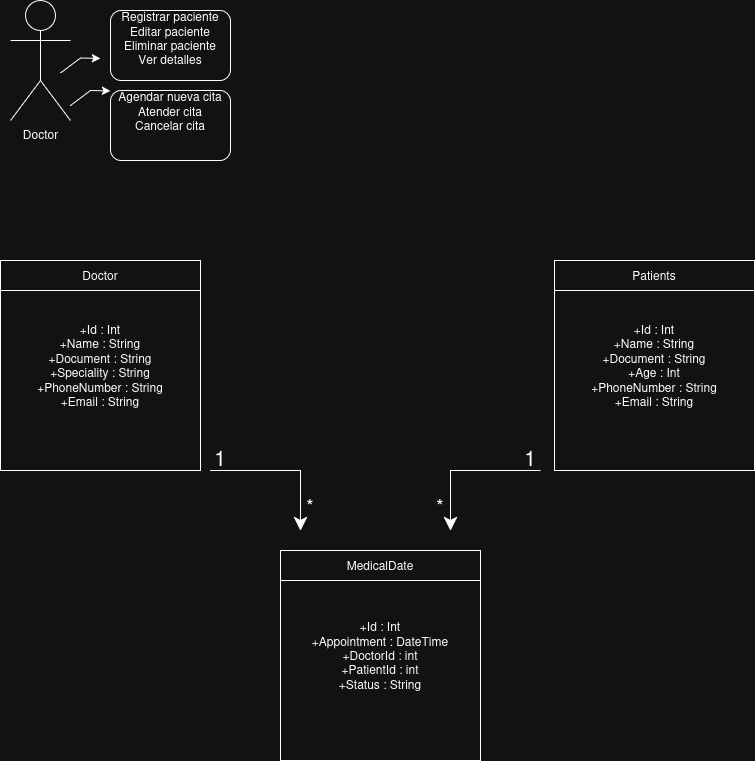

The diagram above was exported from draw.io. Its source (the exported page's mxGraphModel, read from the mxfile embedded in the PNG):
<mxGraphModel dx="1360" dy="795" grid="1" gridSize="10" guides="1" tooltips="1" connect="1" arrows="1" fold="1" page="1" pageScale="1" pageWidth="827" pageHeight="1169" math="0" shadow="0">
  <root>
    <mxCell id="0" />
    <mxCell id="1" parent="0" />
    <mxCell id="dQz3eFOKCZw2tEfxkK58-2" value="&lt;div&gt;+Id : Int&lt;br&gt;+Name : String&lt;br&gt;+Document : String&lt;br&gt;+Speciality : String&lt;br&gt;+PhoneNumber : String&lt;br&gt;+Email : String&lt;/div&gt;" style="rounded=0;whiteSpace=wrap;html=1;" vertex="1" parent="1">
      <mxGeometry x="30" y="270" width="200" height="210" as="geometry" />
    </mxCell>
    <mxCell id="dQz3eFOKCZw2tEfxkK58-4" value="Doctor" style="rounded=0;whiteSpace=wrap;html=1;" vertex="1" parent="1">
      <mxGeometry x="30" y="270" width="200" height="30" as="geometry" />
    </mxCell>
    <mxCell id="dQz3eFOKCZw2tEfxkK58-6" value="&lt;div&gt;+Id : Int&lt;br&gt;+Name : String&lt;br&gt;+Document : String&lt;br&gt;+Age : Int&lt;br&gt;+PhoneNumber : String&lt;br&gt;+Email : String&lt;/div&gt;" style="rounded=0;whiteSpace=wrap;html=1;" vertex="1" parent="1">
      <mxGeometry x="584" y="270" width="200" height="210" as="geometry" />
    </mxCell>
    <mxCell id="dQz3eFOKCZw2tEfxkK58-7" value="Patients" style="rounded=0;whiteSpace=wrap;html=1;" vertex="1" parent="1">
      <mxGeometry x="584" y="270" width="200" height="30" as="geometry" />
    </mxCell>
    <mxCell id="dQz3eFOKCZw2tEfxkK58-8" value="+Id : Int&lt;br&gt;&lt;div&gt;+Appointment : DateTime&lt;/div&gt;&lt;div&gt;+DoctorId : int&lt;br&gt;+PatientId : int&lt;br&gt;+Status : String&lt;/div&gt;" style="rounded=0;whiteSpace=wrap;html=1;" vertex="1" parent="1">
      <mxGeometry x="310" y="560" width="200" height="210" as="geometry" />
    </mxCell>
    <mxCell id="dQz3eFOKCZw2tEfxkK58-9" value="MedicalDate" style="rounded=0;whiteSpace=wrap;html=1;" vertex="1" parent="1">
      <mxGeometry x="310" y="560" width="200" height="30" as="geometry" />
    </mxCell>
    <mxCell id="dQz3eFOKCZw2tEfxkK58-11" value="" style="endArrow=classic;html=1;rounded=0;startSize=24;endSize=11;" edge="1" parent="1">
      <mxGeometry width="50" height="50" relative="1" as="geometry">
        <mxPoint x="240" y="480" as="sourcePoint" />
        <mxPoint x="330" y="540" as="targetPoint" />
        <Array as="points">
          <mxPoint x="330" y="480" />
        </Array>
      </mxGeometry>
    </mxCell>
    <mxCell id="dQz3eFOKCZw2tEfxkK58-13" value="" style="endArrow=classic;html=1;rounded=0;startSize=24;endSize=11;" edge="1" parent="1">
      <mxGeometry width="50" height="50" relative="1" as="geometry">
        <mxPoint x="570" y="480" as="sourcePoint" />
        <mxPoint x="480" y="540" as="targetPoint" />
        <Array as="points">
          <mxPoint x="480" y="480" />
        </Array>
      </mxGeometry>
    </mxCell>
    <mxCell id="dQz3eFOKCZw2tEfxkK58-15" value="&lt;div&gt;&lt;font style=&quot;font-size: 21px;&quot;&gt;1&lt;/font&gt;&lt;/div&gt;&lt;div&gt;&lt;br&gt;&lt;/div&gt;" style="text;html=1;whiteSpace=wrap;strokeColor=none;fillColor=none;align=center;verticalAlign=middle;rounded=0;perimeterSpacing=3;strokeWidth=9;" vertex="1" parent="1">
      <mxGeometry x="220" y="460" width="60" height="30" as="geometry" />
    </mxCell>
    <mxCell id="dQz3eFOKCZw2tEfxkK58-16" value="&lt;font style=&quot;font-size: 19px;&quot;&gt;*&lt;/font&gt;" style="text;html=1;whiteSpace=wrap;strokeColor=none;fillColor=none;align=center;verticalAlign=middle;rounded=0;" vertex="1" parent="1">
      <mxGeometry x="310" y="500" width="60" height="30" as="geometry" />
    </mxCell>
    <mxCell id="dQz3eFOKCZw2tEfxkK58-17" value="&lt;div&gt;&lt;font style=&quot;font-size: 21px;&quot;&gt;1&lt;/font&gt;&lt;/div&gt;&lt;div&gt;&lt;br&gt;&lt;/div&gt;" style="text;html=1;whiteSpace=wrap;strokeColor=none;fillColor=none;align=center;verticalAlign=middle;rounded=0;perimeterSpacing=3;strokeWidth=9;" vertex="1" parent="1">
      <mxGeometry x="530" y="460" width="60" height="30" as="geometry" />
    </mxCell>
    <mxCell id="dQz3eFOKCZw2tEfxkK58-18" value="&lt;font style=&quot;font-size: 19px;&quot;&gt;*&lt;/font&gt;" style="text;html=1;whiteSpace=wrap;strokeColor=none;fillColor=none;align=center;verticalAlign=middle;rounded=0;" vertex="1" parent="1">
      <mxGeometry x="440" y="500" width="60" height="30" as="geometry" />
    </mxCell>
    <mxCell id="dQz3eFOKCZw2tEfxkK58-19" value="&lt;div&gt;Doctor&lt;/div&gt;" style="shape=umlActor;verticalLabelPosition=bottom;verticalAlign=top;html=1;outlineConnect=0;" vertex="1" parent="1">
      <mxGeometry x="40" y="10" width="60" height="120" as="geometry" />
    </mxCell>
    <mxCell id="dQz3eFOKCZw2tEfxkK58-20" value="Registrar paciente&lt;br&gt;Editar paciente&lt;br&gt;&lt;div&gt;Eliminar paciente&lt;/div&gt;&lt;div&gt;Ver detalles&lt;/div&gt;&lt;div&gt;&lt;br&gt;&lt;/div&gt;" style="rounded=1;whiteSpace=wrap;html=1;" vertex="1" parent="1">
      <mxGeometry x="140" y="20" width="120" height="70" as="geometry" />
    </mxCell>
    <mxCell id="dQz3eFOKCZw2tEfxkK58-21" value="Agendar nueva cita&lt;br&gt;Atender cita&lt;br&gt;Cancelar cita&lt;br&gt;&lt;br&gt;&lt;div&gt;&lt;br&gt;&lt;/div&gt;" style="rounded=1;whiteSpace=wrap;html=1;" vertex="1" parent="1">
      <mxGeometry x="140" y="100" width="120" height="70" as="geometry" />
    </mxCell>
    <mxCell id="dQz3eFOKCZw2tEfxkK58-22" value="" style="endArrow=classic;html=1;rounded=0;" edge="1" parent="1">
      <mxGeometry width="50" height="50" relative="1" as="geometry">
        <mxPoint x="90" y="82.5" as="sourcePoint" />
        <mxPoint x="130" y="68" as="targetPoint" />
        <Array as="points">
          <mxPoint x="110" y="67.5" />
        </Array>
      </mxGeometry>
    </mxCell>
    <mxCell id="dQz3eFOKCZw2tEfxkK58-23" value="" style="endArrow=classic;html=1;rounded=0;" edge="1" parent="1">
      <mxGeometry width="50" height="50" relative="1" as="geometry">
        <mxPoint x="100" y="115" as="sourcePoint" />
        <mxPoint x="140" y="100.5" as="targetPoint" />
        <Array as="points">
          <mxPoint x="120" y="100" />
        </Array>
      </mxGeometry>
    </mxCell>
  </root>
</mxGraphModel>